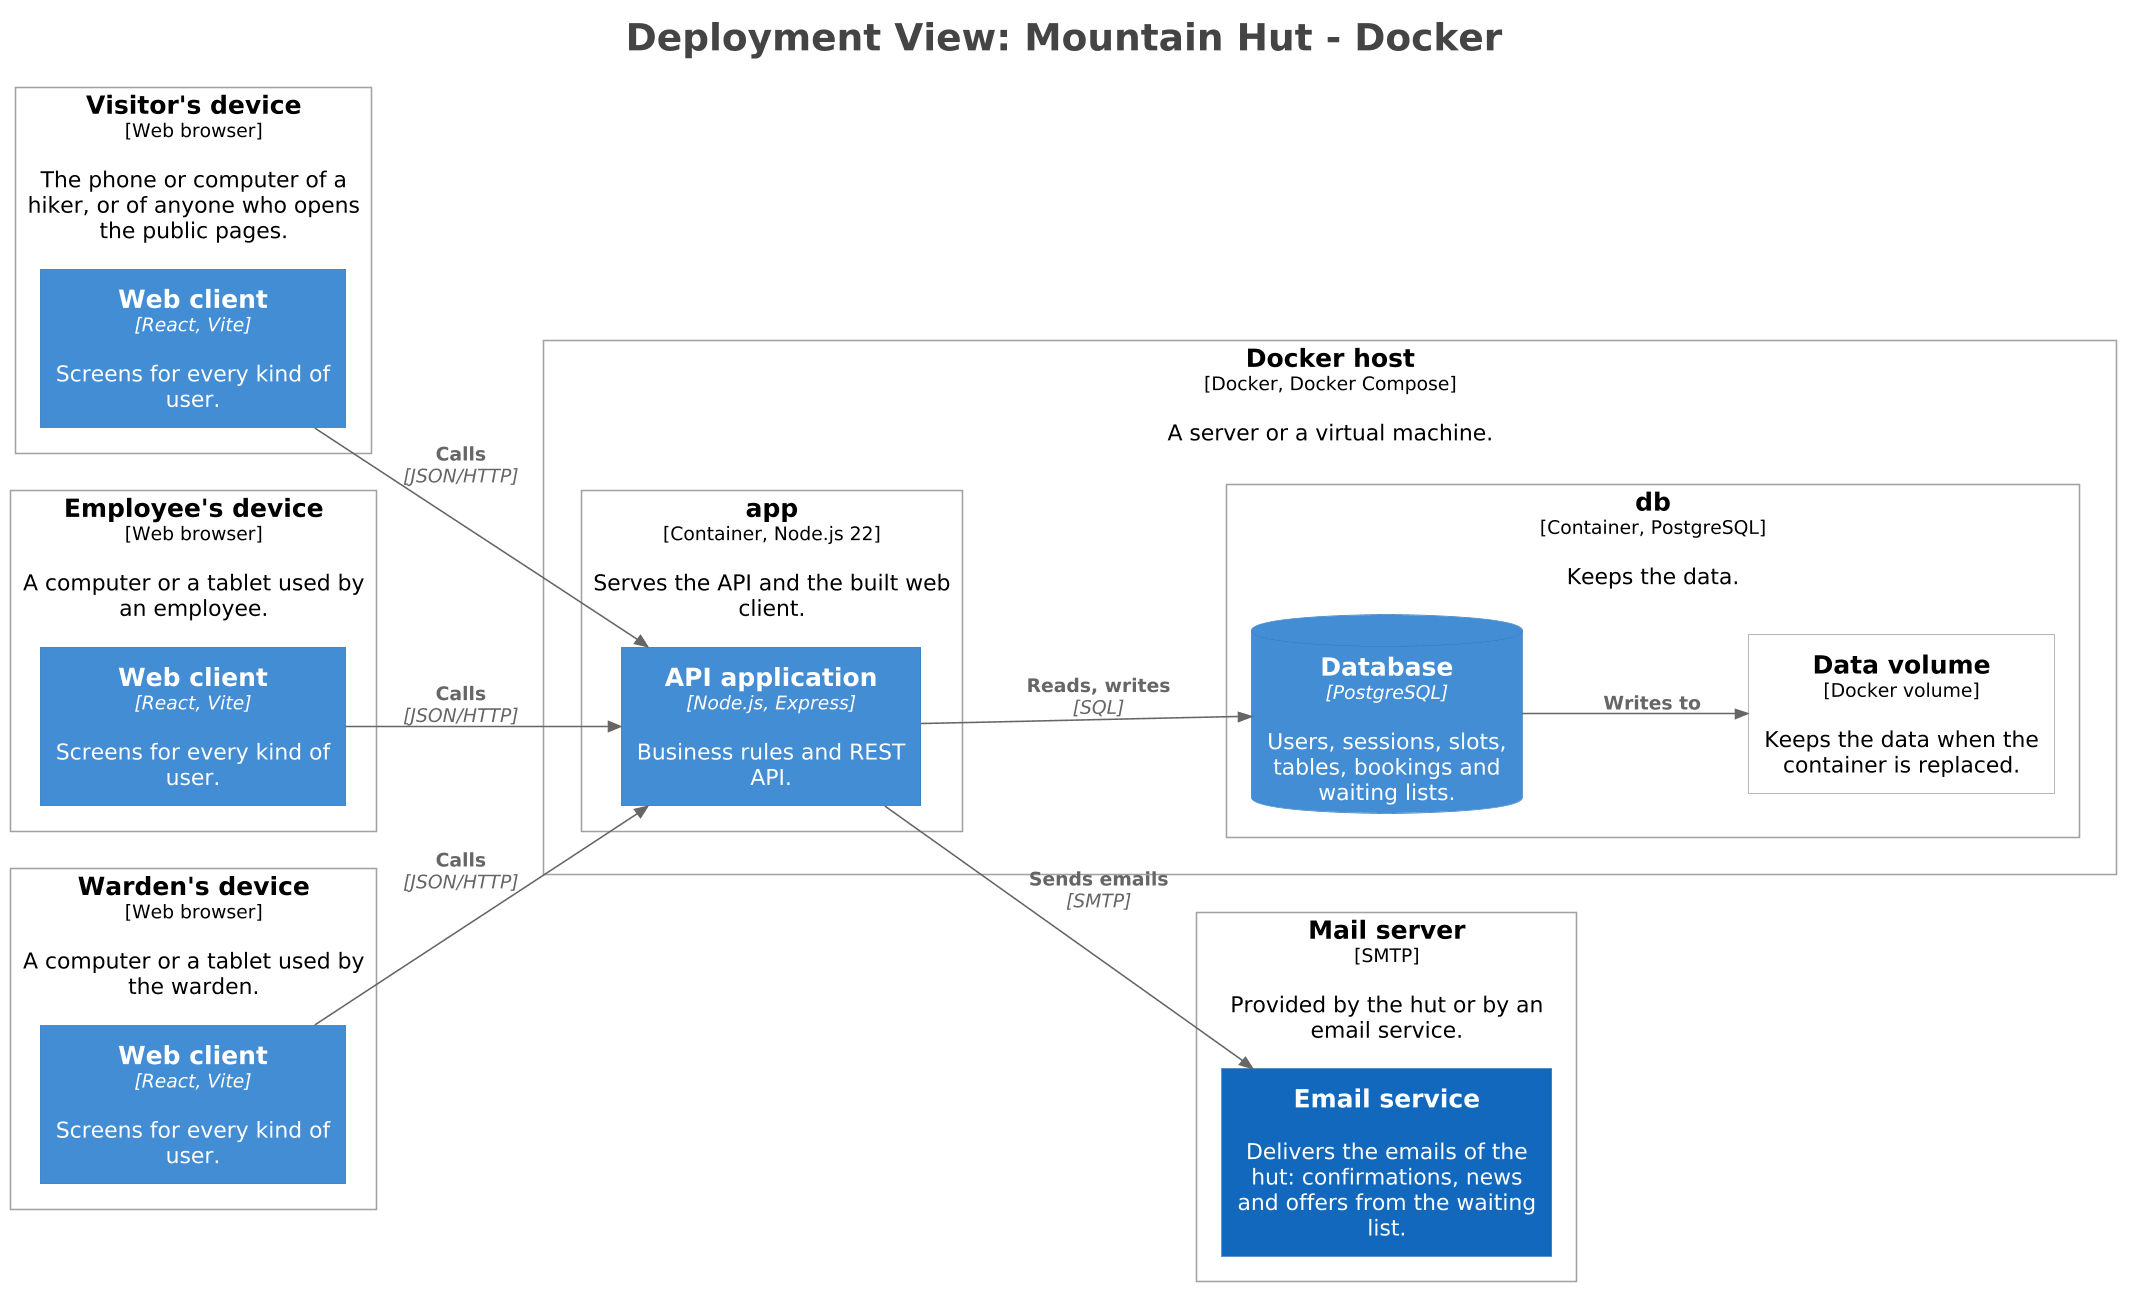

The diagram above was rendered by PlantUML. Its source (embedded in the PNG):
@startuml
skinparamlocked dpi 150
title <size:24>Deployment View: Mountain Hut - Docker</size>

set separator none
left to right direction

<style>
  root {
    BackgroundColor: #ffffff
    FontColor: #444444
  }
</style>

!include <C4/C4>
!include <C4/C4_Context>
!include <C4/C4_Container>
!include <C4/C4_Deployment>

Deployment_Node(Docker.Visitorsdevice, "Visitor's device", $type="Web browser", $descr="The phone or computer of a hiker, or of anyone who opens the public pages.", $tags="", $link="") {
  Container(Docker.Visitorsdevice.Webclient_1, "Web client", $techn="React, Vite", $descr="Screens for every kind of user.", $tags="", $link="")
}

Deployment_Node(Docker.Employeesdevice, "Employee's device", $type="Web browser", $descr="A computer or a tablet used by an employee.", $tags="", $link="") {
  Container(Docker.Employeesdevice.Webclient_1, "Web client", $techn="React, Vite", $descr="Screens for every kind of user.", $tags="", $link="")
}

Deployment_Node(Docker.Wardensdevice, "Warden's device", $type="Web browser", $descr="A computer or a tablet used by the warden.", $tags="", $link="") {
  Container(Docker.Wardensdevice.Webclient_1, "Web client", $techn="React, Vite", $descr="Screens for every kind of user.", $tags="", $link="")
}

Deployment_Node(Docker.Dockerhost, "Docker host", $type="Docker, Docker Compose", $descr="A server or a virtual machine.", $tags="", $link="") {
  Deployment_Node(Docker.Dockerhost.app, "app", $type="Container, Node.js 22", $descr="Serves the API and the built web client.", $tags="", $link="") {
    Container(Docker.Dockerhost.app.APIapplication_1, "API application", $techn="Node.js, Express", $descr="Business rules and REST API.", $tags="", $link="")
  }

  Deployment_Node(Docker.Dockerhost.db, "db", $type="Container, PostgreSQL", $descr="Keeps the data.", $tags="", $link="") {
    ContainerDb(Docker.Dockerhost.db.Database_1, "Database", $techn="PostgreSQL", $descr="Users, sessions, slots, tables, bookings and waiting lists.", $tags="", $link="")
    Deployment_Node(Docker.Dockerhost.db.Datavolume, "Data volume", $type="Docker volume", $descr="Keeps the data when the container is replaced.", $tags="", $link="")
  }

}

Deployment_Node(Docker.Mailserver, "Mail server", $type="SMTP", $descr="Provided by the hut or by an email service.", $tags="", $link="") {
  System(Docker.Mailserver.Emailservice_1, "Email service", $descr="Delivers the emails of the hut: confirmations, news and offers from the waiting list.", $tags="", $link="")
}

Rel(Docker.Visitorsdevice.Webclient_1, Docker.Dockerhost.app.APIapplication_1, "Calls", $techn="JSON/HTTP", $tags="", $link="")
Rel(Docker.Employeesdevice.Webclient_1, Docker.Dockerhost.app.APIapplication_1, "Calls", $techn="JSON/HTTP", $tags="", $link="")
Rel(Docker.Wardensdevice.Webclient_1, Docker.Dockerhost.app.APIapplication_1, "Calls", $techn="JSON/HTTP", $tags="", $link="")
Rel(Docker.Dockerhost.app.APIapplication_1, Docker.Dockerhost.db.Database_1, "Reads, writes", $techn="SQL", $tags="", $link="")
Rel(Docker.Dockerhost.db.Database_1, Docker.Dockerhost.db.Datavolume, "Writes to", $techn="", $tags="", $link="")
Rel(Docker.Dockerhost.app.APIapplication_1, Docker.Mailserver.Emailservice_1, "Sends emails", $techn="SMTP", $tags="", $link="")

hide stereotypes
@enduml